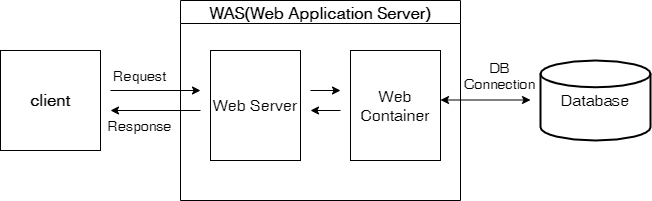

The diagram above was exported from draw.io. Its source (the exported page's mxGraphModel, read from the mxfile embedded in the PNG):
<mxGraphModel dx="782" dy="379" grid="1" gridSize="10" guides="1" tooltips="1" connect="1" arrows="1" fold="1" page="1" pageScale="1" pageWidth="1100" pageHeight="850" math="0" shadow="0">
  <root>
    <mxCell id="0" />
    <mxCell id="1" parent="0" />
    <mxCell id="mYX-YDLA8pyDlofJTH26-1" value="&lt;b&gt;&lt;font style=&quot;font-size: 16px&quot;&gt;client&lt;/font&gt;&lt;/b&gt;" style="whiteSpace=wrap;html=1;aspect=fixed;" vertex="1" parent="1">
      <mxGeometry x="120" y="150" width="100" height="100" as="geometry" />
    </mxCell>
    <mxCell id="mYX-YDLA8pyDlofJTH26-3" value="WAS(Web Application Server)" style="swimlane;fontSize=16;" vertex="1" parent="1">
      <mxGeometry x="300" y="100" width="280" height="200" as="geometry" />
    </mxCell>
    <mxCell id="mYX-YDLA8pyDlofJTH26-5" value="Web Container" style="rounded=0;whiteSpace=wrap;html=1;fontSize=16;" vertex="1" parent="mYX-YDLA8pyDlofJTH26-3">
      <mxGeometry x="170" y="50" width="90" height="110" as="geometry" />
    </mxCell>
    <mxCell id="mYX-YDLA8pyDlofJTH26-6" value="Web Server" style="rounded=0;whiteSpace=wrap;html=1;fontSize=16;" vertex="1" parent="mYX-YDLA8pyDlofJTH26-3">
      <mxGeometry x="30" y="50" width="90" height="110" as="geometry" />
    </mxCell>
    <mxCell id="mYX-YDLA8pyDlofJTH26-7" value="Database" style="strokeWidth=2;html=1;shape=mxgraph.flowchart.database;whiteSpace=wrap;fontSize=16;" vertex="1" parent="1">
      <mxGeometry x="660" y="160" width="110" height="80" as="geometry" />
    </mxCell>
    <mxCell id="mYX-YDLA8pyDlofJTH26-8" value="" style="endArrow=classic;html=1;rounded=0;fontSize=16;" edge="1" parent="1">
      <mxGeometry width="50" height="50" relative="1" as="geometry">
        <mxPoint x="230" y="190" as="sourcePoint" />
        <mxPoint x="320" y="190" as="targetPoint" />
      </mxGeometry>
    </mxCell>
    <mxCell id="mYX-YDLA8pyDlofJTH26-9" value="" style="endArrow=classic;html=1;rounded=0;fontSize=16;" edge="1" parent="1">
      <mxGeometry width="50" height="50" relative="1" as="geometry">
        <mxPoint x="430" y="190" as="sourcePoint" />
        <mxPoint x="460" y="190" as="targetPoint" />
      </mxGeometry>
    </mxCell>
    <mxCell id="mYX-YDLA8pyDlofJTH26-11" value="" style="endArrow=classic;startArrow=classic;html=1;rounded=0;fontSize=16;" edge="1" parent="1">
      <mxGeometry width="50" height="50" relative="1" as="geometry">
        <mxPoint x="560" y="199.5" as="sourcePoint" />
        <mxPoint x="650" y="199.5" as="targetPoint" />
      </mxGeometry>
    </mxCell>
    <mxCell id="mYX-YDLA8pyDlofJTH26-12" value="" style="endArrow=classic;html=1;rounded=0;fontSize=16;" edge="1" parent="1">
      <mxGeometry width="50" height="50" relative="1" as="geometry">
        <mxPoint x="460" y="210" as="sourcePoint" />
        <mxPoint x="430" y="210" as="targetPoint" />
      </mxGeometry>
    </mxCell>
    <mxCell id="mYX-YDLA8pyDlofJTH26-13" value="" style="endArrow=classic;html=1;rounded=0;fontSize=16;" edge="1" parent="1">
      <mxGeometry width="50" height="50" relative="1" as="geometry">
        <mxPoint x="320" y="210" as="sourcePoint" />
        <mxPoint x="230" y="210" as="targetPoint" />
      </mxGeometry>
    </mxCell>
    <mxCell id="mYX-YDLA8pyDlofJTH26-14" value="&lt;font style=&quot;font-size: 14px&quot;&gt;Request&lt;/font&gt;" style="text;html=1;strokeColor=none;fillColor=none;align=center;verticalAlign=middle;whiteSpace=wrap;rounded=0;fontSize=16;" vertex="1" parent="1">
      <mxGeometry x="230" y="160" width="60" height="30" as="geometry" />
    </mxCell>
    <mxCell id="mYX-YDLA8pyDlofJTH26-15" value="Response" style="text;html=1;strokeColor=none;fillColor=none;align=center;verticalAlign=middle;whiteSpace=wrap;rounded=0;fontSize=14;" vertex="1" parent="1">
      <mxGeometry x="230" y="210" width="60" height="30" as="geometry" />
    </mxCell>
    <mxCell id="mYX-YDLA8pyDlofJTH26-17" value="DB&lt;br&gt;Connection" style="text;html=1;strokeColor=none;fillColor=none;align=center;verticalAlign=middle;whiteSpace=wrap;rounded=0;fontSize=14;" vertex="1" parent="1">
      <mxGeometry x="590" y="160" width="60" height="30" as="geometry" />
    </mxCell>
  </root>
</mxGraphModel>